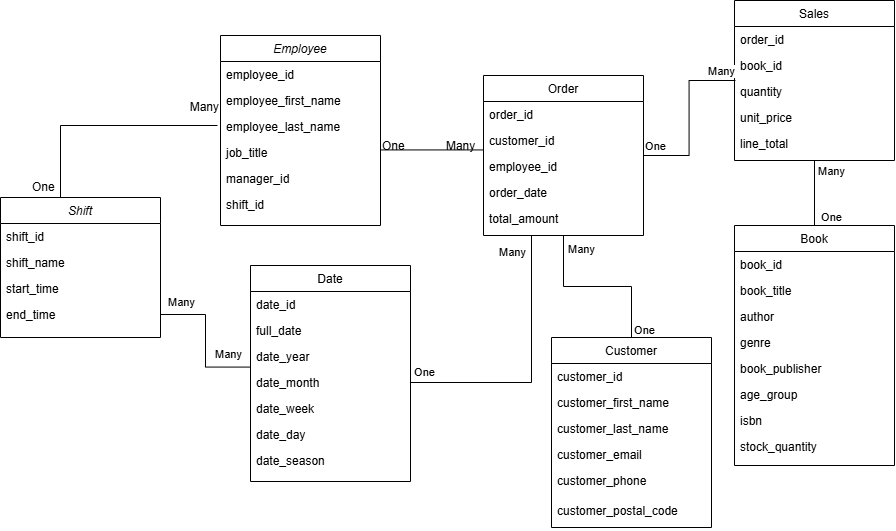

The diagram above was exported from draw.io. Its source (the exported page's mxGraphModel, read from the mxfile embedded in the PNG):
<mxGraphModel dx="2006" dy="627" grid="1" gridSize="10" guides="1" tooltips="1" connect="1" arrows="1" fold="1" page="1" pageScale="1" pageWidth="827" pageHeight="1169" math="0" shadow="0">
  <root>
    <mxCell id="WIyWlLk6GJQsqaUBKTNV-0" />
    <mxCell id="WIyWlLk6GJQsqaUBKTNV-1" parent="WIyWlLk6GJQsqaUBKTNV-0" />
    <mxCell id="zkfFHV4jXpPFQw0GAbJ--0" value="Employee" style="swimlane;fontStyle=2;align=center;verticalAlign=top;childLayout=stackLayout;horizontal=1;startSize=26;horizontalStack=0;resizeParent=1;resizeLast=0;collapsible=1;marginBottom=0;rounded=0;shadow=0;strokeWidth=1;" parent="WIyWlLk6GJQsqaUBKTNV-1" vertex="1">
      <mxGeometry x="40" y="70" width="160" height="190" as="geometry">
        <mxRectangle x="230" y="140" width="160" height="26" as="alternateBounds" />
      </mxGeometry>
    </mxCell>
    <mxCell id="zkfFHV4jXpPFQw0GAbJ--1" value="employee_id" style="text;align=left;verticalAlign=top;spacingLeft=4;spacingRight=4;overflow=hidden;rotatable=0;points=[[0,0.5],[1,0.5]];portConstraint=eastwest;" parent="zkfFHV4jXpPFQw0GAbJ--0" vertex="1">
      <mxGeometry y="26" width="160" height="26" as="geometry" />
    </mxCell>
    <mxCell id="zkfFHV4jXpPFQw0GAbJ--2" value="employee_first_name" style="text;align=left;verticalAlign=top;spacingLeft=4;spacingRight=4;overflow=hidden;rotatable=0;points=[[0,0.5],[1,0.5]];portConstraint=eastwest;rounded=0;shadow=0;html=0;" parent="zkfFHV4jXpPFQw0GAbJ--0" vertex="1">
      <mxGeometry y="52" width="160" height="26" as="geometry" />
    </mxCell>
    <mxCell id="zkfFHV4jXpPFQw0GAbJ--3" value="employee_last_name" style="text;align=left;verticalAlign=top;spacingLeft=4;spacingRight=4;overflow=hidden;rotatable=0;points=[[0,0.5],[1,0.5]];portConstraint=eastwest;rounded=0;shadow=0;html=0;" parent="zkfFHV4jXpPFQw0GAbJ--0" vertex="1">
      <mxGeometry y="78" width="160" height="26" as="geometry" />
    </mxCell>
    <mxCell id="3lI266fpOVS3EHOcO-zZ-14" value="job_title" style="text;align=left;verticalAlign=top;spacingLeft=4;spacingRight=4;overflow=hidden;rotatable=0;points=[[0,0.5],[1,0.5]];portConstraint=eastwest;rounded=0;shadow=0;html=0;" vertex="1" parent="zkfFHV4jXpPFQw0GAbJ--0">
      <mxGeometry y="104" width="160" height="26" as="geometry" />
    </mxCell>
    <mxCell id="3lI266fpOVS3EHOcO-zZ-16" value="manager_id" style="text;align=left;verticalAlign=top;spacingLeft=4;spacingRight=4;overflow=hidden;rotatable=0;points=[[0,0.5],[1,0.5]];portConstraint=eastwest;rounded=0;shadow=0;html=0;" vertex="1" parent="zkfFHV4jXpPFQw0GAbJ--0">
      <mxGeometry y="130" width="160" height="26" as="geometry" />
    </mxCell>
    <mxCell id="3lI266fpOVS3EHOcO-zZ-61" value="shift_id" style="text;align=left;verticalAlign=top;spacingLeft=4;spacingRight=4;overflow=hidden;rotatable=0;points=[[0,0.5],[1,0.5]];portConstraint=eastwest;rounded=0;shadow=0;html=0;" vertex="1" parent="zkfFHV4jXpPFQw0GAbJ--0">
      <mxGeometry y="156" width="160" height="26" as="geometry" />
    </mxCell>
    <mxCell id="zkfFHV4jXpPFQw0GAbJ--17" value="Order" style="swimlane;fontStyle=0;align=center;verticalAlign=top;childLayout=stackLayout;horizontal=1;startSize=26;horizontalStack=0;resizeParent=1;resizeLast=0;collapsible=1;marginBottom=0;rounded=0;shadow=0;strokeWidth=1;" parent="WIyWlLk6GJQsqaUBKTNV-1" vertex="1">
      <mxGeometry x="303" y="110" width="160" height="160" as="geometry">
        <mxRectangle x="550" y="140" width="160" height="26" as="alternateBounds" />
      </mxGeometry>
    </mxCell>
    <mxCell id="zkfFHV4jXpPFQw0GAbJ--18" value="order_id" style="text;align=left;verticalAlign=top;spacingLeft=4;spacingRight=4;overflow=hidden;rotatable=0;points=[[0,0.5],[1,0.5]];portConstraint=eastwest;" parent="zkfFHV4jXpPFQw0GAbJ--17" vertex="1">
      <mxGeometry y="26" width="160" height="26" as="geometry" />
    </mxCell>
    <mxCell id="zkfFHV4jXpPFQw0GAbJ--19" value="customer_id" style="text;align=left;verticalAlign=top;spacingLeft=4;spacingRight=4;overflow=hidden;rotatable=0;points=[[0,0.5],[1,0.5]];portConstraint=eastwest;rounded=0;shadow=0;html=0;" parent="zkfFHV4jXpPFQw0GAbJ--17" vertex="1">
      <mxGeometry y="52" width="160" height="26" as="geometry" />
    </mxCell>
    <mxCell id="zkfFHV4jXpPFQw0GAbJ--20" value="employee_id" style="text;align=left;verticalAlign=top;spacingLeft=4;spacingRight=4;overflow=hidden;rotatable=0;points=[[0,0.5],[1,0.5]];portConstraint=eastwest;rounded=0;shadow=0;html=0;" parent="zkfFHV4jXpPFQw0GAbJ--17" vertex="1">
      <mxGeometry y="78" width="160" height="26" as="geometry" />
    </mxCell>
    <mxCell id="zkfFHV4jXpPFQw0GAbJ--21" value="order_date" style="text;align=left;verticalAlign=top;spacingLeft=4;spacingRight=4;overflow=hidden;rotatable=0;points=[[0,0.5],[1,0.5]];portConstraint=eastwest;rounded=0;shadow=0;html=0;" parent="zkfFHV4jXpPFQw0GAbJ--17" vertex="1">
      <mxGeometry y="104" width="160" height="26" as="geometry" />
    </mxCell>
    <mxCell id="zkfFHV4jXpPFQw0GAbJ--22" value="total_amount" style="text;align=left;verticalAlign=top;spacingLeft=4;spacingRight=4;overflow=hidden;rotatable=0;points=[[0,0.5],[1,0.5]];portConstraint=eastwest;rounded=0;shadow=0;html=0;" parent="zkfFHV4jXpPFQw0GAbJ--17" vertex="1">
      <mxGeometry y="130" width="160" height="26" as="geometry" />
    </mxCell>
    <mxCell id="zkfFHV4jXpPFQw0GAbJ--26" value="" style="endArrow=none;shadow=0;strokeWidth=1;rounded=0;curved=0;endFill=0;edgeStyle=elbowEdgeStyle;elbow=vertical;" parent="WIyWlLk6GJQsqaUBKTNV-1" source="zkfFHV4jXpPFQw0GAbJ--0" target="zkfFHV4jXpPFQw0GAbJ--17" edge="1">
      <mxGeometry x="0.5" y="41" relative="1" as="geometry">
        <mxPoint x="380" y="192" as="sourcePoint" />
        <mxPoint x="540" y="192" as="targetPoint" />
        <mxPoint x="-40" y="32" as="offset" />
      </mxGeometry>
    </mxCell>
    <mxCell id="zkfFHV4jXpPFQw0GAbJ--27" value="One" style="resizable=0;align=left;verticalAlign=bottom;labelBackgroundColor=none;fontSize=12;" parent="zkfFHV4jXpPFQw0GAbJ--26" connectable="0" vertex="1">
      <mxGeometry x="-1" relative="1" as="geometry">
        <mxPoint y="4" as="offset" />
      </mxGeometry>
    </mxCell>
    <mxCell id="zkfFHV4jXpPFQw0GAbJ--28" value="Many" style="resizable=0;align=right;verticalAlign=bottom;labelBackgroundColor=none;fontSize=12;" parent="zkfFHV4jXpPFQw0GAbJ--26" connectable="0" vertex="1">
      <mxGeometry x="1" relative="1" as="geometry">
        <mxPoint x="-7" y="4" as="offset" />
      </mxGeometry>
    </mxCell>
    <mxCell id="3lI266fpOVS3EHOcO-zZ-6" value="Customer" style="swimlane;fontStyle=0;align=center;verticalAlign=top;childLayout=stackLayout;horizontal=1;startSize=26;horizontalStack=0;resizeParent=1;resizeLast=0;collapsible=1;marginBottom=0;rounded=0;shadow=0;strokeWidth=1;" vertex="1" parent="WIyWlLk6GJQsqaUBKTNV-1">
      <mxGeometry x="371" y="372" width="160" height="190" as="geometry">
        <mxRectangle x="130" y="380" width="160" height="26" as="alternateBounds" />
      </mxGeometry>
    </mxCell>
    <mxCell id="3lI266fpOVS3EHOcO-zZ-7" value="customer_id" style="text;align=left;verticalAlign=top;spacingLeft=4;spacingRight=4;overflow=hidden;rotatable=0;points=[[0,0.5],[1,0.5]];portConstraint=eastwest;" vertex="1" parent="3lI266fpOVS3EHOcO-zZ-6">
      <mxGeometry y="26" width="160" height="26" as="geometry" />
    </mxCell>
    <mxCell id="3lI266fpOVS3EHOcO-zZ-8" value="customer_first_name" style="text;align=left;verticalAlign=top;spacingLeft=4;spacingRight=4;overflow=hidden;rotatable=0;points=[[0,0.5],[1,0.5]];portConstraint=eastwest;rounded=0;shadow=0;html=0;" vertex="1" parent="3lI266fpOVS3EHOcO-zZ-6">
      <mxGeometry y="52" width="160" height="26" as="geometry" />
    </mxCell>
    <mxCell id="3lI266fpOVS3EHOcO-zZ-10" value="customer_last_name" style="text;align=left;verticalAlign=top;spacingLeft=4;spacingRight=4;overflow=hidden;rotatable=0;points=[[0,0.5],[1,0.5]];portConstraint=eastwest;fontStyle=0" vertex="1" parent="3lI266fpOVS3EHOcO-zZ-6">
      <mxGeometry y="78" width="160" height="26" as="geometry" />
    </mxCell>
    <mxCell id="3lI266fpOVS3EHOcO-zZ-45" value="customer_email" style="text;align=left;verticalAlign=top;spacingLeft=4;spacingRight=4;overflow=hidden;rotatable=0;points=[[0,0.5],[1,0.5]];portConstraint=eastwest;" vertex="1" parent="3lI266fpOVS3EHOcO-zZ-6">
      <mxGeometry y="104" width="160" height="26" as="geometry" />
    </mxCell>
    <mxCell id="3lI266fpOVS3EHOcO-zZ-11" value="customer_phone" style="text;align=left;verticalAlign=top;spacingLeft=4;spacingRight=4;overflow=hidden;rotatable=0;points=[[0,0.5],[1,0.5]];portConstraint=eastwest;" vertex="1" parent="3lI266fpOVS3EHOcO-zZ-6">
      <mxGeometry y="130" width="160" height="30" as="geometry" />
    </mxCell>
    <mxCell id="3lI266fpOVS3EHOcO-zZ-46" value="customer_postal_code" style="text;align=left;verticalAlign=top;spacingLeft=4;spacingRight=4;overflow=hidden;rotatable=0;points=[[0,0.5],[1,0.5]];portConstraint=eastwest;" vertex="1" parent="3lI266fpOVS3EHOcO-zZ-6">
      <mxGeometry y="160" width="160" height="30" as="geometry" />
    </mxCell>
    <mxCell id="3lI266fpOVS3EHOcO-zZ-13" style="edgeStyle=orthogonalEdgeStyle;rounded=0;orthogonalLoop=1;jettySize=auto;html=1;entryX=0.5;entryY=1;entryDx=0;entryDy=0;endArrow=none;endFill=0;" edge="1" parent="WIyWlLk6GJQsqaUBKTNV-1" source="3lI266fpOVS3EHOcO-zZ-6" target="zkfFHV4jXpPFQw0GAbJ--17">
      <mxGeometry relative="1" as="geometry">
        <mxPoint x="587.5" y="390" as="sourcePoint" />
        <mxPoint x="587.5" y="302.98800000000006" as="targetPoint" />
        <Array as="points" />
      </mxGeometry>
    </mxCell>
    <mxCell id="3lI266fpOVS3EHOcO-zZ-57" value="One" style="edgeLabel;html=1;align=center;verticalAlign=middle;resizable=0;points=[];" vertex="1" connectable="0" parent="3lI266fpOVS3EHOcO-zZ-13">
      <mxGeometry x="-0.8588" y="4" relative="1" as="geometry">
        <mxPoint x="16" y="4" as="offset" />
      </mxGeometry>
    </mxCell>
    <mxCell id="3lI266fpOVS3EHOcO-zZ-58" value="Many" style="edgeLabel;html=1;align=center;verticalAlign=middle;resizable=0;points=[];" vertex="1" connectable="0" parent="3lI266fpOVS3EHOcO-zZ-13">
      <mxGeometry x="0.8471" y="2" relative="1" as="geometry">
        <mxPoint x="19" as="offset" />
      </mxGeometry>
    </mxCell>
    <mxCell id="3lI266fpOVS3EHOcO-zZ-17" value="Sales" style="swimlane;fontStyle=0;align=center;verticalAlign=top;childLayout=stackLayout;horizontal=1;startSize=26;horizontalStack=0;resizeParent=1;resizeLast=0;collapsible=1;marginBottom=0;rounded=0;shadow=0;strokeWidth=1;" vertex="1" parent="WIyWlLk6GJQsqaUBKTNV-1">
      <mxGeometry x="554" y="35" width="160" height="160" as="geometry">
        <mxRectangle x="550" y="140" width="160" height="26" as="alternateBounds" />
      </mxGeometry>
    </mxCell>
    <mxCell id="3lI266fpOVS3EHOcO-zZ-18" value="order_id" style="text;align=left;verticalAlign=top;spacingLeft=4;spacingRight=4;overflow=hidden;rotatable=0;points=[[0,0.5],[1,0.5]];portConstraint=eastwest;" vertex="1" parent="3lI266fpOVS3EHOcO-zZ-17">
      <mxGeometry y="26" width="160" height="26" as="geometry" />
    </mxCell>
    <mxCell id="3lI266fpOVS3EHOcO-zZ-19" value="book_id" style="text;align=left;verticalAlign=top;spacingLeft=4;spacingRight=4;overflow=hidden;rotatable=0;points=[[0,0.5],[1,0.5]];portConstraint=eastwest;rounded=0;shadow=0;html=0;" vertex="1" parent="3lI266fpOVS3EHOcO-zZ-17">
      <mxGeometry y="52" width="160" height="26" as="geometry" />
    </mxCell>
    <mxCell id="3lI266fpOVS3EHOcO-zZ-20" value="quantity" style="text;align=left;verticalAlign=top;spacingLeft=4;spacingRight=4;overflow=hidden;rotatable=0;points=[[0,0.5],[1,0.5]];portConstraint=eastwest;rounded=0;shadow=0;html=0;" vertex="1" parent="3lI266fpOVS3EHOcO-zZ-17">
      <mxGeometry y="78" width="160" height="26" as="geometry" />
    </mxCell>
    <mxCell id="3lI266fpOVS3EHOcO-zZ-21" value="unit_price" style="text;align=left;verticalAlign=top;spacingLeft=4;spacingRight=4;overflow=hidden;rotatable=0;points=[[0,0.5],[1,0.5]];portConstraint=eastwest;rounded=0;shadow=0;html=0;" vertex="1" parent="3lI266fpOVS3EHOcO-zZ-17">
      <mxGeometry y="104" width="160" height="26" as="geometry" />
    </mxCell>
    <mxCell id="3lI266fpOVS3EHOcO-zZ-22" value="line_total" style="text;align=left;verticalAlign=top;spacingLeft=4;spacingRight=4;overflow=hidden;rotatable=0;points=[[0,0.5],[1,0.5]];portConstraint=eastwest;rounded=0;shadow=0;html=0;" vertex="1" parent="3lI266fpOVS3EHOcO-zZ-17">
      <mxGeometry y="130" width="160" height="26" as="geometry" />
    </mxCell>
    <mxCell id="3lI266fpOVS3EHOcO-zZ-26" value="Date" style="swimlane;fontStyle=0;align=center;verticalAlign=top;childLayout=stackLayout;horizontal=1;startSize=26;horizontalStack=0;resizeParent=1;resizeLast=0;collapsible=1;marginBottom=0;rounded=0;shadow=0;strokeWidth=1;" vertex="1" parent="WIyWlLk6GJQsqaUBKTNV-1">
      <mxGeometry x="70" y="300" width="160" height="216" as="geometry">
        <mxRectangle x="550" y="140" width="160" height="26" as="alternateBounds" />
      </mxGeometry>
    </mxCell>
    <mxCell id="3lI266fpOVS3EHOcO-zZ-27" value="date_id" style="text;align=left;verticalAlign=top;spacingLeft=4;spacingRight=4;overflow=hidden;rotatable=0;points=[[0,0.5],[1,0.5]];portConstraint=eastwest;" vertex="1" parent="3lI266fpOVS3EHOcO-zZ-26">
      <mxGeometry y="26" width="160" height="26" as="geometry" />
    </mxCell>
    <mxCell id="3lI266fpOVS3EHOcO-zZ-28" value="full_date" style="text;align=left;verticalAlign=top;spacingLeft=4;spacingRight=4;overflow=hidden;rotatable=0;points=[[0,0.5],[1,0.5]];portConstraint=eastwest;rounded=0;shadow=0;html=0;" vertex="1" parent="3lI266fpOVS3EHOcO-zZ-26">
      <mxGeometry y="52" width="160" height="26" as="geometry" />
    </mxCell>
    <mxCell id="3lI266fpOVS3EHOcO-zZ-29" value="date_year" style="text;align=left;verticalAlign=top;spacingLeft=4;spacingRight=4;overflow=hidden;rotatable=0;points=[[0,0.5],[1,0.5]];portConstraint=eastwest;rounded=0;shadow=0;html=0;" vertex="1" parent="3lI266fpOVS3EHOcO-zZ-26">
      <mxGeometry y="78" width="160" height="26" as="geometry" />
    </mxCell>
    <mxCell id="3lI266fpOVS3EHOcO-zZ-56" style="edgeStyle=orthogonalEdgeStyle;rounded=0;orthogonalLoop=1;jettySize=auto;html=1;exitX=1;exitY=0.5;exitDx=0;exitDy=0;endArrow=none;endFill=0;" edge="1" parent="3lI266fpOVS3EHOcO-zZ-26" source="3lI266fpOVS3EHOcO-zZ-27">
      <mxGeometry relative="1" as="geometry">
        <mxPoint x="280" y="-30" as="targetPoint" />
        <Array as="points">
          <mxPoint x="160" y="117" />
          <mxPoint x="281" y="117" />
        </Array>
      </mxGeometry>
    </mxCell>
    <mxCell id="3lI266fpOVS3EHOcO-zZ-59" value="One" style="edgeLabel;html=1;align=center;verticalAlign=middle;resizable=0;points=[];" vertex="1" connectable="0" parent="3lI266fpOVS3EHOcO-zZ-56">
      <mxGeometry x="-0.4798" y="-2" relative="1" as="geometry">
        <mxPoint x="1" y="-13" as="offset" />
      </mxGeometry>
    </mxCell>
    <mxCell id="3lI266fpOVS3EHOcO-zZ-60" value="Many" style="edgeLabel;html=1;align=center;verticalAlign=middle;resizable=0;points=[];" vertex="1" connectable="0" parent="3lI266fpOVS3EHOcO-zZ-56">
      <mxGeometry x="0.9016" y="-3" relative="1" as="geometry">
        <mxPoint x="-23" as="offset" />
      </mxGeometry>
    </mxCell>
    <mxCell id="3lI266fpOVS3EHOcO-zZ-30" value="date_month" style="text;align=left;verticalAlign=top;spacingLeft=4;spacingRight=4;overflow=hidden;rotatable=0;points=[[0,0.5],[1,0.5]];portConstraint=eastwest;rounded=0;shadow=0;html=0;" vertex="1" parent="3lI266fpOVS3EHOcO-zZ-26">
      <mxGeometry y="104" width="160" height="26" as="geometry" />
    </mxCell>
    <mxCell id="3lI266fpOVS3EHOcO-zZ-31" value="date_week" style="text;align=left;verticalAlign=top;spacingLeft=4;spacingRight=4;overflow=hidden;rotatable=0;points=[[0,0.5],[1,0.5]];portConstraint=eastwest;rounded=0;shadow=0;html=0;" vertex="1" parent="3lI266fpOVS3EHOcO-zZ-26">
      <mxGeometry y="130" width="160" height="26" as="geometry" />
    </mxCell>
    <mxCell id="3lI266fpOVS3EHOcO-zZ-32" value="date_day" style="text;align=left;verticalAlign=top;spacingLeft=4;spacingRight=4;overflow=hidden;rotatable=0;points=[[0,0.5],[1,0.5]];portConstraint=eastwest;" vertex="1" parent="3lI266fpOVS3EHOcO-zZ-26">
      <mxGeometry y="156" width="160" height="26" as="geometry" />
    </mxCell>
    <mxCell id="3lI266fpOVS3EHOcO-zZ-33" value="date_season" style="text;align=left;verticalAlign=top;spacingLeft=4;spacingRight=4;overflow=hidden;rotatable=0;points=[[0,0.5],[1,0.5]];portConstraint=eastwest;" vertex="1" parent="3lI266fpOVS3EHOcO-zZ-26">
      <mxGeometry y="182" width="160" height="26" as="geometry" />
    </mxCell>
    <mxCell id="3lI266fpOVS3EHOcO-zZ-52" style="edgeStyle=orthogonalEdgeStyle;rounded=0;orthogonalLoop=1;jettySize=auto;html=1;entryX=0.5;entryY=1;entryDx=0;entryDy=0;endArrow=none;endFill=0;" edge="1" parent="WIyWlLk6GJQsqaUBKTNV-1" source="3lI266fpOVS3EHOcO-zZ-34" target="3lI266fpOVS3EHOcO-zZ-17">
      <mxGeometry relative="1" as="geometry" />
    </mxCell>
    <mxCell id="3lI266fpOVS3EHOcO-zZ-53" value="One" style="edgeLabel;html=1;align=center;verticalAlign=middle;resizable=0;points=[];" vertex="1" connectable="0" parent="3lI266fpOVS3EHOcO-zZ-52">
      <mxGeometry x="-0.7231" relative="1" as="geometry">
        <mxPoint x="16" as="offset" />
      </mxGeometry>
    </mxCell>
    <mxCell id="3lI266fpOVS3EHOcO-zZ-54" value="Many" style="edgeLabel;html=1;align=center;verticalAlign=middle;resizable=0;points=[];" vertex="1" connectable="0" parent="3lI266fpOVS3EHOcO-zZ-52">
      <mxGeometry x="0.6615" relative="1" as="geometry">
        <mxPoint x="16" as="offset" />
      </mxGeometry>
    </mxCell>
    <mxCell id="3lI266fpOVS3EHOcO-zZ-34" value="Book" style="swimlane;fontStyle=0;align=center;verticalAlign=top;childLayout=stackLayout;horizontal=1;startSize=26;horizontalStack=0;resizeParent=1;resizeLast=0;collapsible=1;marginBottom=0;rounded=0;shadow=0;strokeWidth=1;" vertex="1" parent="WIyWlLk6GJQsqaUBKTNV-1">
      <mxGeometry x="554" y="260" width="160" height="240" as="geometry">
        <mxRectangle x="550" y="140" width="160" height="26" as="alternateBounds" />
      </mxGeometry>
    </mxCell>
    <mxCell id="3lI266fpOVS3EHOcO-zZ-35" value="book_id" style="text;align=left;verticalAlign=top;spacingLeft=4;spacingRight=4;overflow=hidden;rotatable=0;points=[[0,0.5],[1,0.5]];portConstraint=eastwest;" vertex="1" parent="3lI266fpOVS3EHOcO-zZ-34">
      <mxGeometry y="26" width="160" height="26" as="geometry" />
    </mxCell>
    <mxCell id="3lI266fpOVS3EHOcO-zZ-36" value="book_title" style="text;align=left;verticalAlign=top;spacingLeft=4;spacingRight=4;overflow=hidden;rotatable=0;points=[[0,0.5],[1,0.5]];portConstraint=eastwest;rounded=0;shadow=0;html=0;" vertex="1" parent="3lI266fpOVS3EHOcO-zZ-34">
      <mxGeometry y="52" width="160" height="26" as="geometry" />
    </mxCell>
    <mxCell id="3lI266fpOVS3EHOcO-zZ-37" value="author" style="text;align=left;verticalAlign=top;spacingLeft=4;spacingRight=4;overflow=hidden;rotatable=0;points=[[0,0.5],[1,0.5]];portConstraint=eastwest;rounded=0;shadow=0;html=0;" vertex="1" parent="3lI266fpOVS3EHOcO-zZ-34">
      <mxGeometry y="78" width="160" height="26" as="geometry" />
    </mxCell>
    <mxCell id="3lI266fpOVS3EHOcO-zZ-38" value="genre" style="text;align=left;verticalAlign=top;spacingLeft=4;spacingRight=4;overflow=hidden;rotatable=0;points=[[0,0.5],[1,0.5]];portConstraint=eastwest;rounded=0;shadow=0;html=0;" vertex="1" parent="3lI266fpOVS3EHOcO-zZ-34">
      <mxGeometry y="104" width="160" height="26" as="geometry" />
    </mxCell>
    <mxCell id="3lI266fpOVS3EHOcO-zZ-39" value="book_publisher" style="text;align=left;verticalAlign=top;spacingLeft=4;spacingRight=4;overflow=hidden;rotatable=0;points=[[0,0.5],[1,0.5]];portConstraint=eastwest;rounded=0;shadow=0;html=0;" vertex="1" parent="3lI266fpOVS3EHOcO-zZ-34">
      <mxGeometry y="130" width="160" height="26" as="geometry" />
    </mxCell>
    <mxCell id="3lI266fpOVS3EHOcO-zZ-40" value="age_group" style="text;align=left;verticalAlign=top;spacingLeft=4;spacingRight=4;overflow=hidden;rotatable=0;points=[[0,0.5],[1,0.5]];portConstraint=eastwest;" vertex="1" parent="3lI266fpOVS3EHOcO-zZ-34">
      <mxGeometry y="156" width="160" height="26" as="geometry" />
    </mxCell>
    <mxCell id="3lI266fpOVS3EHOcO-zZ-42" value="isbn" style="text;align=left;verticalAlign=top;spacingLeft=4;spacingRight=4;overflow=hidden;rotatable=0;points=[[0,0.5],[1,0.5]];portConstraint=eastwest;" vertex="1" parent="3lI266fpOVS3EHOcO-zZ-34">
      <mxGeometry y="182" width="160" height="26" as="geometry" />
    </mxCell>
    <mxCell id="3lI266fpOVS3EHOcO-zZ-41" value="stock_quantity" style="text;align=left;verticalAlign=top;spacingLeft=4;spacingRight=4;overflow=hidden;rotatable=0;points=[[0,0.5],[1,0.5]];portConstraint=eastwest;" vertex="1" parent="3lI266fpOVS3EHOcO-zZ-34">
      <mxGeometry y="208" width="160" height="26" as="geometry" />
    </mxCell>
    <mxCell id="3lI266fpOVS3EHOcO-zZ-48" style="edgeStyle=orthogonalEdgeStyle;rounded=0;orthogonalLoop=1;jettySize=auto;html=1;entryX=0.006;entryY=0.077;entryDx=0;entryDy=0;entryPerimeter=0;endArrow=none;endFill=0;" edge="1" parent="WIyWlLk6GJQsqaUBKTNV-1" source="zkfFHV4jXpPFQw0GAbJ--17" target="3lI266fpOVS3EHOcO-zZ-20">
      <mxGeometry relative="1" as="geometry" />
    </mxCell>
    <mxCell id="3lI266fpOVS3EHOcO-zZ-49" value="One" style="edgeLabel;html=1;align=center;verticalAlign=middle;resizable=0;points=[];" vertex="1" connectable="0" parent="3lI266fpOVS3EHOcO-zZ-48">
      <mxGeometry x="-0.7463" y="-2" relative="1" as="geometry">
        <mxPoint x="-10" y="-12" as="offset" />
      </mxGeometry>
    </mxCell>
    <mxCell id="3lI266fpOVS3EHOcO-zZ-50" value="Many" style="edgeLabel;html=1;align=center;verticalAlign=middle;resizable=0;points=[];" vertex="1" connectable="0" parent="3lI266fpOVS3EHOcO-zZ-48">
      <mxGeometry x="0.6065" relative="1" as="geometry">
        <mxPoint x="18" y="-10" as="offset" />
      </mxGeometry>
    </mxCell>
    <mxCell id="3lI266fpOVS3EHOcO-zZ-64" value="Shift" style="swimlane;fontStyle=2;align=center;verticalAlign=top;childLayout=stackLayout;horizontal=1;startSize=26;horizontalStack=0;resizeParent=1;resizeLast=0;collapsible=1;marginBottom=0;rounded=0;shadow=0;strokeWidth=1;" vertex="1" parent="WIyWlLk6GJQsqaUBKTNV-1">
      <mxGeometry x="-180" y="232" width="160" height="140" as="geometry">
        <mxRectangle x="230" y="140" width="160" height="26" as="alternateBounds" />
      </mxGeometry>
    </mxCell>
    <mxCell id="3lI266fpOVS3EHOcO-zZ-65" value="shift_id" style="text;align=left;verticalAlign=top;spacingLeft=4;spacingRight=4;overflow=hidden;rotatable=0;points=[[0,0.5],[1,0.5]];portConstraint=eastwest;" vertex="1" parent="3lI266fpOVS3EHOcO-zZ-64">
      <mxGeometry y="26" width="160" height="26" as="geometry" />
    </mxCell>
    <mxCell id="3lI266fpOVS3EHOcO-zZ-66" value="shift_name" style="text;align=left;verticalAlign=top;spacingLeft=4;spacingRight=4;overflow=hidden;rotatable=0;points=[[0,0.5],[1,0.5]];portConstraint=eastwest;rounded=0;shadow=0;html=0;" vertex="1" parent="3lI266fpOVS3EHOcO-zZ-64">
      <mxGeometry y="52" width="160" height="26" as="geometry" />
    </mxCell>
    <mxCell id="3lI266fpOVS3EHOcO-zZ-67" value="start_time" style="text;align=left;verticalAlign=top;spacingLeft=4;spacingRight=4;overflow=hidden;rotatable=0;points=[[0,0.5],[1,0.5]];portConstraint=eastwest;rounded=0;shadow=0;html=0;" vertex="1" parent="3lI266fpOVS3EHOcO-zZ-64">
      <mxGeometry y="78" width="160" height="26" as="geometry" />
    </mxCell>
    <mxCell id="3lI266fpOVS3EHOcO-zZ-68" value="end_time" style="text;align=left;verticalAlign=top;spacingLeft=4;spacingRight=4;overflow=hidden;rotatable=0;points=[[0,0.5],[1,0.5]];portConstraint=eastwest;rounded=0;shadow=0;html=0;" vertex="1" parent="3lI266fpOVS3EHOcO-zZ-64">
      <mxGeometry y="104" width="160" height="26" as="geometry" />
    </mxCell>
    <mxCell id="3lI266fpOVS3EHOcO-zZ-71" value="" style="endArrow=none;shadow=0;strokeWidth=1;rounded=0;curved=0;endFill=0;edgeStyle=elbowEdgeStyle;elbow=vertical;" edge="1" parent="WIyWlLk6GJQsqaUBKTNV-1" source="3lI266fpOVS3EHOcO-zZ-64">
      <mxGeometry x="0.5" y="41" relative="1" as="geometry">
        <mxPoint x="540" y="92" as="sourcePoint" />
        <mxPoint x="37" y="160" as="targetPoint" />
        <mxPoint x="-40" y="32" as="offset" />
        <Array as="points">
          <mxPoint x="-120" y="160" />
        </Array>
      </mxGeometry>
    </mxCell>
    <mxCell id="3lI266fpOVS3EHOcO-zZ-72" value="One" style="resizable=0;align=left;verticalAlign=bottom;labelBackgroundColor=none;fontSize=12;" connectable="0" vertex="1" parent="3lI266fpOVS3EHOcO-zZ-71">
      <mxGeometry x="-1" relative="1" as="geometry">
        <mxPoint x="-30" y="-2" as="offset" />
      </mxGeometry>
    </mxCell>
    <mxCell id="3lI266fpOVS3EHOcO-zZ-73" value="Many" style="resizable=0;align=right;verticalAlign=bottom;labelBackgroundColor=none;fontSize=12;" connectable="0" vertex="1" parent="3lI266fpOVS3EHOcO-zZ-71">
      <mxGeometry x="1" relative="1" as="geometry">
        <mxPoint x="3" y="-10" as="offset" />
      </mxGeometry>
    </mxCell>
    <mxCell id="3lI266fpOVS3EHOcO-zZ-77" style="edgeStyle=orthogonalEdgeStyle;rounded=0;orthogonalLoop=1;jettySize=auto;html=1;entryX=-0.002;entryY=0.907;entryDx=0;entryDy=0;entryPerimeter=0;endArrow=none;endFill=0;" edge="1" parent="WIyWlLk6GJQsqaUBKTNV-1" source="3lI266fpOVS3EHOcO-zZ-68" target="3lI266fpOVS3EHOcO-zZ-29">
      <mxGeometry relative="1" as="geometry" />
    </mxCell>
    <mxCell id="3lI266fpOVS3EHOcO-zZ-78" value="Many" style="edgeLabel;html=1;align=center;verticalAlign=middle;resizable=0;points=[];" vertex="1" connectable="0" parent="3lI266fpOVS3EHOcO-zZ-77">
      <mxGeometry x="-0.8433" y="3" relative="1" as="geometry">
        <mxPoint x="9" y="-10" as="offset" />
      </mxGeometry>
    </mxCell>
    <mxCell id="3lI266fpOVS3EHOcO-zZ-79" value="Many" style="edgeLabel;html=1;align=center;verticalAlign=middle;resizable=0;points=[];" vertex="1" connectable="0" parent="WIyWlLk6GJQsqaUBKTNV-1">
      <mxGeometry x="47.42857142857133" y="388.0000000000001" as="geometry" />
    </mxCell>
  </root>
</mxGraphModel>